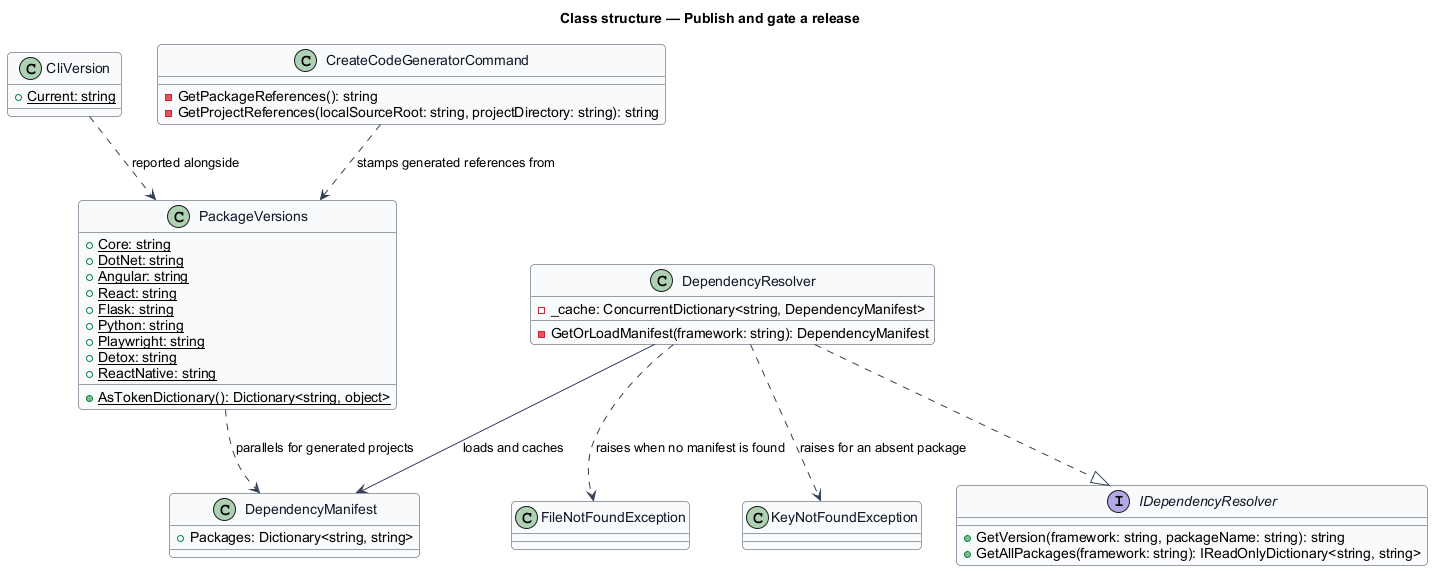

The diagram above was rendered by PlantUML. Its source (embedded in the PNG):
@startuml
skinparam backgroundColor #FFFFFF
skinparam shadowing false
skinparam roundcorner 8
skinparam defaultFontName Arial
skinparam ArrowColor #344054
skinparam class {
  BorderColor #344054
  FontColor #101828
  BackgroundColor #F9FAFB
}
title Class structure — Publish and gate a release

interface IDependencyResolver {
  +GetVersion(framework: string, packageName: string): string
  +GetAllPackages(framework: string): IReadOnlyDictionary<string, string>
}

class DependencyResolver {
  -_cache: ConcurrentDictionary<string, DependencyManifest>
  -GetOrLoadManifest(framework: string): DependencyManifest
}

class DependencyManifest {
  +Packages: Dictionary<string, string>
}

class PackageVersions {
  +{static} Core: string
  +{static} DotNet: string
  +{static} Angular: string
  +{static} React: string
  +{static} Flask: string
  +{static} Python: string
  +{static} Playwright: string
  +{static} Detox: string
  +{static} ReactNative: string
  +{static} AsTokenDictionary(): Dictionary<string, object>
}

class CliVersion {
  +{static} Current: string
}

class CreateCodeGeneratorCommand {
  -GetPackageReferences(): string
  -GetProjectReferences(localSourceRoot: string, projectDirectory: string): string
}

class FileNotFoundException {
}

class KeyNotFoundException {
}

DependencyResolver ..|> IDependencyResolver
DependencyResolver --> DependencyManifest : loads and caches
DependencyResolver ..> FileNotFoundException : raises when no manifest is found
DependencyResolver ..> KeyNotFoundException : raises for an absent package
CreateCodeGeneratorCommand ..> PackageVersions : stamps generated references from
PackageVersions ..> DependencyManifest : parallels for generated projects
CliVersion ..> PackageVersions : reported alongside
@enduml